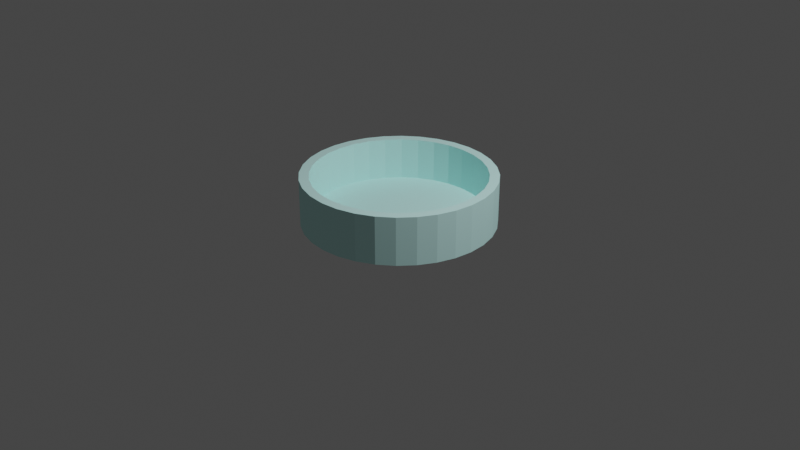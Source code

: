 # Source: petriSchaal.blend  (saved by Blender 2.90.8; exported with 4.5.12 LTS)
import bpy
from mathutils import Matrix  # noqa: F401  (used for matrix-valued properties, if any)

bpy.ops.wm.read_factory_settings(use_empty=True)
scene = bpy.context.scene
scene.name = 'Scene'

# ---- collections
col_collection = bpy.data.collections.new('Collection'); scene.collection.children.link(col_collection)

# ---- materials (node trees are filled in below, after node groups)
mat_material_001 = bpy.data.materials.new('Material.001')
mat_material_001.use_transparency_overlap = False
mat_material_001.show_transparent_back = False

# ---- material node trees
mat_material_001.use_nodes = True; mat_material_001.node_tree.nodes.clear()
_N = mat_material_001.node_tree.nodes; _L = mat_material_001.node_tree.links
n0 = _N.new('ShaderNodeOutputMaterial'); n0.name = 'Material Output'; n0.location = (300, 300)
n0.target = 'CYCLES'
n1 = _N.new('ShaderNodeBsdfDiffuse'); n1.name = 'Diffuse BSDF'; n1.location = (10, 300)
n1.inputs[0].default_value = (0.6259, 1.0, 0.9713, 1.0)
n2 = _N.new('ShaderNodeOutputMaterial'); n2.name = 'Material Output.001'; n2.location = (0, 0)
n2.target = 'EEVEE'
n3 = _N.new('ShaderNodeMixShader'); n3.name = 'Mix Shader'; n3.location = (0, 0)
n3.label = 'Disable Shadow'
n3.hide = True
n4 = _N.new('ShaderNodeLightPath'); n4.name = 'Light Path'; n4.location = (0, 0)
n4.hide = True
n5 = _N.new('ShaderNodeBsdfTransparent'); n5.name = 'Transparent BSDF'; n5.location = (0, 0)
n5.hide = True
_L.new(n1.outputs[0], n0.inputs[0])
_L.new(n1.outputs[0], n3.inputs[1])
_L.new(n3.outputs[0], n2.inputs[0])
_L.new(n4.outputs[1], n3.inputs[0])
_L.new(n5.outputs[0], n3.inputs[2])
n0.is_active_output = True

# ---- world
world_world_002 = bpy.data.worlds.new('World.002'); scene.world = world_world_002
world_world_002.use_nodes = True; world_world_002.node_tree.nodes.clear()
_N = world_world_002.node_tree.nodes; _L = world_world_002.node_tree.links
n0 = _N.new('ShaderNodeBackground'); n0.name = 'Background'; n0.location = (10, 300)
n0.inputs[0].default_value = (0.05, 0.05, 0.05, 1.0)
n1 = _N.new('ShaderNodeOutputWorld'); n1.name = 'World Output'; n1.location = (300, 300)
_L.new(n0.outputs[0], n1.inputs[0])
n1.is_active_output = True
world_world_002.use_sun_shadow = False
world_world_002.sun_shadow_jitter_overblur = 0.0

# ---- cameras
cam_camera = bpy.data.cameras.new('Camera')
cam_camera.clip_end = 100.0
cam_camera.ortho_scale = 7.314

# ---- lights
light_light = bpy.data.lights.new('Light', 'POINT')
light_light.transmission_factor = 0.0
light_light.energy = 1000.0
light_light.shadow_soft_size = 0.1
light_light.shadow_maximum_resolution = 0.006
light_light.use_absolute_resolution = True

# ---- meshes
me_cylinder = bpy.data.meshes.new('Cylinder')
me_cylinder.from_pydata([(0.0, 0.9, -0.7611), (0.1756, 0.8827, -0.7611), (0.3444, 0.8315, -0.7611), (0.5, 0.7483, -0.7611), (0.6364, 0.6364, -0.7611), (0.7483, 0.5, -0.7611), (0.8315, 0.3444, -0.7611), (0.8827, 0.1756, -0.7611), (0.9, 6.795e-08, -0.7611), (0.8827, -0.1756, -0.7611), (0.8315, -0.3444, -0.7611), (0.7483, -0.5, -0.7611), (0.6364, -0.6364, -0.7611), (0.5, -0.7483, -0.7611), (0.3444, -0.8315, -0.7611), (0.1756, -0.8827, -0.7611), (-2.933e-07, -0.9, -0.7611), (-0.1756, -0.8827, -0.7611), (-0.3444, -0.8315, -0.7611), (-0.5, -0.7483, -0.7611), (-0.6364, -0.6364, -0.7611), (-0.7483, -0.5, -0.7611), (-0.8315, -0.3444, -0.7611), (-0.8827, -0.1756, -0.7611), (-0.9, 8.69e-07, -0.7611), (-0.8827, 0.1756, -0.7611), (-0.8315, 0.3444, -0.7611), (-0.7483, 0.5, -0.7611), (-0.6364, 0.6364, -0.7611), (-0.5, 0.7483, -0.7611), (-0.3444, 0.8315, -0.7611), (-0.1756, 0.8827, -0.7611), (0.0, 1.0, -1.0), (0.0, 1.0, 1.0), (0.1951, 0.9808, -1.0), (0.1951, 0.9808, 1.0), (0.3827, 0.9239, -1.0), (0.3827, 0.9239, 1.0), (0.5556, 0.8315, -1.0), (0.5556, 0.8315, 1.0), (0.7071, 0.7071, -1.0), (0.7071, 0.7071, 1.0), (0.8315, 0.5556, -1.0), (0.8315, 0.5556, 1.0), (0.9239, 0.3827, -1.0), (0.9239, 0.3827, 1.0), (0.9808, 0.1951, -1.0), (0.9808, 0.1951, 1.0), (1.0, 7.55e-08, -1.0), (1.0, 7.55e-08, 1.0), (0.9808, -0.1951, -1.0), (0.9808, -0.1951, 1.0), (0.9239, -0.3827, -1.0), (0.9239, -0.3827, 1.0), (0.8315, -0.5556, -1.0), (0.8315, -0.5556, 1.0), (0.7071, -0.7071, -1.0), (0.7071, -0.7071, 1.0), (0.5556, -0.8315, -1.0), (0.5556, -0.8315, 1.0), (0.3827, -0.9239, -1.0), (0.3827, -0.9239, 1.0), (0.1951, -0.9808, -1.0), (0.1951, -0.9808, 1.0), (-3.258e-07, -1.0, -1.0), (-3.258e-07, -1.0, 1.0), (-0.1951, -0.9808, -1.0), (-0.1951, -0.9808, 1.0), (-0.3827, -0.9239, -1.0), (-0.3827, -0.9239, 1.0), (-0.5556, -0.8315, -1.0), (-0.5556, -0.8315, 1.0), (-0.7071, -0.7071, -1.0), (-0.7071, -0.7071, 1.0), (-0.8315, -0.5556, -1.0), (-0.8315, -0.5556, 1.0), (-0.9239, -0.3827, -1.0), (-0.9239, -0.3827, 1.0), (-0.9808, -0.1951, -1.0), (-0.9808, -0.1951, 1.0), (-1.0, 9.656e-07, -1.0), (-1.0, 9.656e-07, 1.0), (-0.9808, 0.1951, -1.0), (-0.9808, 0.1951, 1.0), (-0.9239, 0.3827, -1.0), (-0.9239, 0.3827, 1.0), (-0.8315, 0.5556, -1.0), (-0.8315, 0.5556, 1.0), (-0.7071, 0.7071, -1.0), (-0.7071, 0.7071, 1.0), (-0.5556, 0.8315, -1.0), (-0.5556, 0.8315, 1.0), (-0.3827, 0.9239, -1.0), (-0.3827, 0.9239, 1.0), (-0.1951, 0.9808, -1.0), (-0.1951, 0.9808, 1.0), (-0.8315, 0.3444, 1.0), (-0.7483, 0.5, 1.0), (0.3444, 0.8315, 1.0), (0.1756, 0.8827, 1.0), (-0.8827, 0.1756, 1.0), (0.6364, 0.6364, 1.0), (0.5, -0.7483, 1.0), (0.3444, -0.8315, 1.0), (0.7483, 0.5, 1.0), (0.1756, -0.8827, 1.0), (-0.3444, -0.8315, 1.0), (-0.9, 8.69e-07, 1.0), (-0.3444, 0.8315, 1.0), (-0.5, -0.7483, 1.0), (0.8827, -0.1756, 1.0), (0.6364, -0.6364, 1.0), (0.8315, -0.3444, 1.0), (0.9, 6.795e-08, 1.0), (-0.6364, 0.6364, 1.0), (-0.5, 0.7483, 1.0), (-2.933e-07, -0.9, 1.0), (0.0, 0.9, 1.0), (0.8827, 0.1756, 1.0), (0.5, 0.7483, 1.0), (0.8315, 0.3444, 1.0), (-0.8315, -0.3444, 1.0), (-0.7483, -0.5, 1.0), (-0.8827, -0.1756, 1.0), (-0.6364, -0.6364, 1.0), (-0.1756, -0.8827, 1.0), (0.7483, -0.5, 1.0), (-0.1756, 0.8827, 1.0)], [], [(0, 1, 99, 117), (1, 2, 98, 99), (2, 3, 119, 98), (3, 4, 101, 119), (4, 5, 104, 101), (5, 6, 120, 104), (6, 7, 118, 120), (7, 8, 113, 118), (8, 9, 110, 113), (9, 10, 112, 110), (10, 11, 126, 112), (11, 12, 111, 126), (12, 13, 102, 111), (13, 14, 103, 102), (14, 15, 105, 103), (15, 16, 116, 105), (16, 17, 125, 116), (17, 18, 106, 125), (18, 19, 109, 106), (19, 20, 124, 109), (20, 21, 122, 124), (21, 22, 121, 122), (22, 23, 123, 121), (23, 24, 107, 123), (24, 25, 100, 107), (25, 26, 96, 100), (26, 27, 97, 96), (27, 28, 114, 97), (28, 29, 115, 114), (29, 30, 108, 115), (30, 31, 127, 108), (31, 0, 117, 127), (0, 31, 30, 29, 28, 27, 26, 25, 24, 23, 22, 21, 20, 19, 18, 17, 16, 15, 14, 13, 12, 11, 10, 9, 8, 7, 6, 5, 4, 3, 2, 1), (32, 33, 35, 34), (34, 35, 37, 36), (36, 37, 39, 38), (38, 39, 41, 40), (40, 41, 43, 42), (42, 43, 45, 44), (44, 45, 47, 46), (46, 47, 49, 48), (48, 49, 51, 50), (50, 51, 53, 52), (52, 53, 55, 54), (54, 55, 57, 56), (56, 57, 59, 58), (58, 59, 61, 60), (60, 61, 63, 62), (62, 63, 65, 64), (64, 65, 67, 66), (66, 67, 69, 68), (68, 69, 71, 70), (70, 71, 73, 72), (72, 73, 75, 74), (74, 75, 77, 76), (76, 77, 79, 78), (78, 79, 81, 80), (80, 81, 83, 82), (82, 83, 85, 84), (84, 85, 87, 86), (86, 87, 89, 88), (88, 89, 91, 90), (90, 91, 93, 92), (35, 33, 95, 93, 91, 89, 87, 85, 83, 81, 107, 100, 96, 97, 114, 115, 108, 127, 117, 99, 98, 119, 101, 104, 120, 118, 113, 49, 47, 45, 43, 41, 39, 37), (92, 93, 95, 94), (94, 95, 33, 32), (32, 34, 36, 38, 40, 42, 44, 46, 48, 50, 52, 54, 56, 58, 60, 62, 64, 66, 68, 70, 72, 74, 76, 78, 80, 82, 84, 86, 88, 90, 92, 94), (49, 113, 110, 112, 126, 111, 102, 103, 105, 116, 125, 106, 109, 124, 122, 121, 123, 107, 81, 79, 77, 75, 73, 71, 69, 67, 65, 63, 61, 59, 57, 55, 53, 51)])
_uv = me_cylinder.uv_layers.new(name='UVMap')
_uv.uv.foreach_set('vector', [1.0, 0.5, 0.9688, 0.5, 0.9688, 0.6101, 1.0, 0.6101, 0.9688, 0.5, 0.9375, 0.5, 0.9375, 0.6101, 0.9688, 0.6101, 0.9375, 0.5, 0.9062, 0.5, 0.9062, 0.6101, 0.9375, 0.6101, 0.9062, 0.5, 0.875, 0.5, 0.875, 0.6101, 0.9062, 0.6101, 0.875, 0.5, 0.8438, 0.5, 0.8438, 0.6101, 0.875, 0.6101, 0.8438, 0.5, 0.8125, 0.5, 0.8125, 0.6101, 0.8438, 0.6101, 0.8125, 0.5, 0.7812, 0.5, 0.7812, 0.6101, 0.8125, 0.6101, 0.7812, 0.5, 0.75, 0.5, 0.75, 0.6101, 0.7812, 0.6101, 0.75, 0.5, 0.7188, 0.5, 0.7188, 0.6101, 0.75, 0.6101, 0.7188, 0.5, 0.6875, 0.5, 0.6875, 0.6101, 0.7188, 0.6101, 0.6875, 0.5, 0.6562, 0.5, 0.6562, 0.6101, 0.6875, 0.6101, 0.6562, 0.5, 0.625, 0.5, 0.625, 0.6101, 0.6562, 0.6101, 0.625, 0.5, 0.5938, 0.5, 0.5938, 0.6101, 0.625, 0.6101, 0.5938, 0.5, 0.5625, 0.5, 0.5625, 0.6101, 0.5938, 0.6101, 0.5625, 0.5, 0.5312, 0.5, 0.5312, 0.6101, 0.5625, 0.6101, 0.5312, 0.5, 0.5, 0.5, 0.5, 0.6101, 0.5312, 0.6101, 0.5, 0.5, 0.4688, 0.5, 0.4688, 0.6101, 0.5, 0.6101, 0.4688, 0.5, 0.4375, 0.5, 0.4375, 0.6101, 0.4688, 0.6101, 0.4375, 0.5, 0.4062, 0.5, 0.4062, 0.6101, 0.4375, 0.6101, 0.4062, 0.5, 0.375, 0.5, 0.375, 0.6101, 0.4062, 0.6101, 0.375, 0.5, 0.3438, 0.5, 0.3438, 0.6101, 0.375, 0.6101, 0.3438, 0.5, 0.3125, 0.5, 0.3125, 0.6101, 0.3438, 0.6101, 0.3125, 0.5, 0.2812, 0.5, 0.2812, 0.6101, 0.3125, 0.6101, 0.2812, 0.5, 0.25, 0.5, 0.25, 0.6101, 0.2812, 0.6101, 0.25, 0.5, 0.2188, 0.5, 0.2188, 0.6101, 0.25, 0.6101, 0.2188, 0.5, 0.1875, 0.5, 0.1875, 0.6101, 0.2188, 0.6101, 0.1875, 0.5, 0.1562, 0.5, 0.1562, 0.6101, 0.1875, 0.6101, 0.1562, 0.5, 0.125, 0.5, 0.125, 0.6101, 0.1562, 0.6101, 0.125, 0.5, 0.09375, 0.5, 0.09375, 0.6101, 0.125, 0.6101, 0.09375, 0.5, 0.0625, 0.5, 0.0625, 0.6101, 0.09375, 0.6101, 0.0625, 0.5, 0.03125, 0.5, 0.03125, 0.6101, 0.0625, 0.6101, 0.03125, 0.5, 0.0, 0.5, 0.0, 0.6101, 0.03125, 0.6101, 0.75, 0.49, 0.7032, 0.4854, 0.6582, 0.4717, 0.6167, 0.4496, 0.5803, 0.4197, 0.5504, 0.3833, 0.5283, 0.3418, 0.5146, 0.2968, 0.51, 0.25, 0.5146, 0.2032, 0.5283, 0.1582, 0.5504, 0.1167, 0.5803, 0.08029, 0.6167, 0.05045, 0.6582, 0.02827, 0.7032, 0.01461, 0.75, 0.01, 0.7968, 0.01461, 0.8418, 0.02827, 0.8833, 0.05045, 0.9197, 0.08029, 0.9496, 0.1167, 0.9717, 0.1582, 0.9854, 0.2032, 0.99, 0.25, 0.9854, 0.2968, 0.9717, 0.3418, 0.9496, 0.3833, 0.9197, 0.4197, 0.8833, 0.4496, 0.8418, 0.4717, 0.7968, 0.4854, 1.0, 0.5, 1.0, 1.0, 0.9688, 1.0, 0.9688, 0.5, 0.9688, 0.5, 0.9688, 1.0, 0.9375, 1.0, 0.9375, 0.5, 0.9375, 0.5, 0.9375, 1.0, 0.9062, 1.0, 0.9062, 0.5, 0.9062, 0.5, 0.9062, 1.0, 0.875, 1.0, 0.875, 0.5, 0.875, 0.5, 0.875, 1.0, 0.8438, 1.0, 0.8438, 0.5, 0.8438, 0.5, 0.8438, 1.0, 0.8125, 1.0, 0.8125, 0.5, 0.8125, 0.5, 0.8125, 1.0, 0.7812, 1.0, 0.7812, 0.5, 0.7812, 0.5, 0.7812, 1.0, 0.75, 1.0, 0.75, 0.5, 0.75, 0.5, 0.75, 1.0, 0.7188, 1.0, 0.7188, 0.5, 0.7188, 0.5, 0.7188, 1.0, 0.6875, 1.0, 0.6875, 0.5, 0.6875, 0.5, 0.6875, 1.0, 0.6562, 1.0, 0.6562, 0.5, 0.6562, 0.5, 0.6562, 1.0, 0.625, 1.0, 0.625, 0.5, 0.625, 0.5, 0.625, 1.0, 0.5938, 1.0, 0.5938, 0.5, 0.5938, 0.5, 0.5938, 1.0, 0.5625, 1.0, 0.5625, 0.5, 0.5625, 0.5, 0.5625, 1.0, 0.5312, 1.0, 0.5312, 0.5, 0.5312, 0.5, 0.5312, 1.0, 0.5, 1.0, 0.5, 0.5, 0.5, 0.5, 0.5, 1.0, 0.4688, 1.0, 0.4688, 0.5, 0.4688, 0.5, 0.4688, 1.0, 0.4375, 1.0, 0.4375, 0.5, 0.4375, 0.5, 0.4375, 1.0, 0.4062, 1.0, 0.4062, 0.5, 0.4062, 0.5, 0.4062, 1.0, 0.375, 1.0, 0.375, 0.5, 0.375, 0.5, 0.375, 1.0, 0.3438, 1.0, 0.3438, 0.5, 0.3438, 0.5, 0.3438, 1.0, 0.3125, 1.0, 0.3125, 0.5, 0.3125, 0.5, 0.3125, 1.0, 0.2812, 1.0, 0.2812, 0.5, 0.2812, 0.5, 0.2812, 1.0, 0.25, 1.0, 0.25, 0.5, 0.25, 0.5, 0.25, 1.0, 0.2188, 1.0, 0.2188, 0.5, 0.2188, 0.5, 0.2188, 1.0, 0.1875, 1.0, 0.1875, 0.5, 0.1875, 0.5, 0.1875, 1.0, 0.1562, 1.0, 0.1562, 0.5, 0.1562, 0.5, 0.1562, 1.0, 0.125, 1.0, 0.125, 0.5, 0.125, 0.5, 0.125, 1.0, 0.09375, 1.0, 0.09375, 0.5, 0.09375, 0.5, 0.09375, 1.0, 0.0625, 1.0, 0.0625, 0.5, 0.2968, 0.4854, 0.25, 0.49, 0.2032, 0.4854, 0.1582, 0.4717, 0.1167, 0.4496, 0.08029, 0.4197, 0.05045, 0.3833, 0.02827, 0.3418, 0.01461, 0.2968, 0.01, 0.25, 0.034, 0.25, 0.03815, 0.2921, 0.05044, 0.3327, 0.0704, 0.37, 0.09727, 0.4027, 0.13, 0.4296, 0.1673, 0.4496, 0.2079, 0.4618, 0.25, 0.466, 0.2921, 0.4618, 0.3327, 0.4496, 0.37, 0.4296, 0.4027, 0.4027, 0.4296, 0.37, 0.4496, 0.3327, 0.4618, 0.2921, 0.466, 0.25, 0.49, 0.25, 0.4854, 0.2968, 0.4717, 0.3418, 0.4496, 0.3833, 0.4197, 0.4197, 0.3833, 0.4496, 0.3418, 0.4717, 0.0625, 0.5, 0.0625, 1.0, 0.03125, 1.0, 0.03125, 0.5, 0.03125, 0.5, 0.03125, 1.0, 0.0, 1.0, 0.0, 0.5, 0.75, 0.49, 0.7968, 0.4854, 0.8418, 0.4717, 0.8833, 0.4496, 0.9197, 0.4197, 0.9496, 0.3833, 0.9717, 0.3418, 0.9854, 0.2968, 0.99, 0.25, 0.9854, 0.2032, 0.9717, 0.1582, 0.9496, 0.1167, 0.9197, 0.08029, 0.8833, 0.05045, 0.8418, 0.02827, 0.7968, 0.01461, 0.75, 0.01, 0.7032, 0.01461, 0.6582, 0.02827, 0.6167, 0.05045, 0.5803, 0.08029, 0.5504, 0.1167, 0.5283, 0.1582, 0.5146, 0.2032, 0.51, 0.25, 0.5146, 0.2968, 0.5283, 0.3418, 0.5504, 0.3833, 0.5803, 0.4197, 0.6167, 0.4496, 0.6582, 0.4717, 0.7032, 0.4854, 0.49, 0.25, 0.466, 0.25, 0.4618, 0.2079, 0.4496, 0.1673, 0.4296, 0.13, 0.4027, 0.09726, 0.37, 0.0704, 0.3327, 0.05044, 0.2921, 0.03815, 0.25, 0.034, 0.2079, 0.03815, 0.1673, 0.05044, 0.13, 0.0704, 0.09726, 0.09727, 0.0704, 0.13, 0.05044, 0.1673, 0.03815, 0.2079, 0.034, 0.25, 0.01, 0.25, 0.01461, 0.2032, 0.02827, 0.1582, 0.05045, 0.1167, 0.08029, 0.08029, 0.1167, 0.05045, 0.1582, 0.02827, 0.2032, 0.01461, 0.25, 0.01, 0.2968, 0.01461, 0.3418, 0.02827, 0.3833, 0.05045, 0.4197, 0.08029, 0.4496, 0.1167, 0.4717, 0.1582, 0.4854, 0.2032])
me_cylinder.materials.append(mat_material_001)
me_cylinder.use_remesh_fix_poles = True
me_cylinder.use_remesh_preserve_attributes = False
me_cylinder.use_mirror_vertex_groups = False
me_cylinder.update()

# ---- objects
ob_light = bpy.data.objects.new('Light', light_light)
ob_camera = bpy.data.objects.new('Camera', cam_camera)
ob_cylinder = bpy.data.objects.new('Cylinder', me_cylinder)

# ---- transforms, parenting, visibility, modifiers, constraints
ob_light.location = (4.076, 1.005, 5.904)
ob_light.rotation_euler = (0.6503, 0.05522, 1.866)
ob_light.lock_rotations_4d = False
ob_light.empty_display_type = 'ARROWS'
ob_light.color = (0.0, 0.0, 0.0, 0.0)
ob_light.lineart.crease_threshold = 0.0
ob_camera.location = (7.359, -6.926, 4.958)
ob_camera.rotation_euler = (1.109, 0.0, 0.8149)
ob_camera.lock_rotations_4d = False
ob_camera.empty_display_type = 'ARROWS'
ob_camera.color = (0.0, 0.0, 0.0, 0.0)
ob_camera.display_type = 'WIRE'
ob_camera.lineart.crease_threshold = 0.0
ob_cylinder.location = (0.0, 0.0, 0.25)
ob_cylinder.scale = (1.0, 1.0, 0.25)
ob_cylinder.visible_shadow = False
ob_cylinder.lineart.crease_threshold = 0.0

# ---- collection membership
col_collection.objects.link(ob_light)
col_collection.objects.link(ob_camera)
col_collection.objects.link(ob_cylinder)

# ---- scene / render settings (as saved in the file)
scene.camera = ob_camera
scene.frame_start = 1; scene.frame_end = 250; scene.frame_set(1)
scene.render.engine = 'BLENDER_EEVEE_NEXT'
scene.cycles.use_denoising = False
scene.cycles.samples = 128
scene.cycles.sampling_pattern = 'TABULATED_SOBOL'
scene.cycles.use_adaptive_sampling = False
scene.cycles.use_light_tree = False
scene.view_settings.view_transform = 'Filmic'
bpy.context.view_layer.update()
